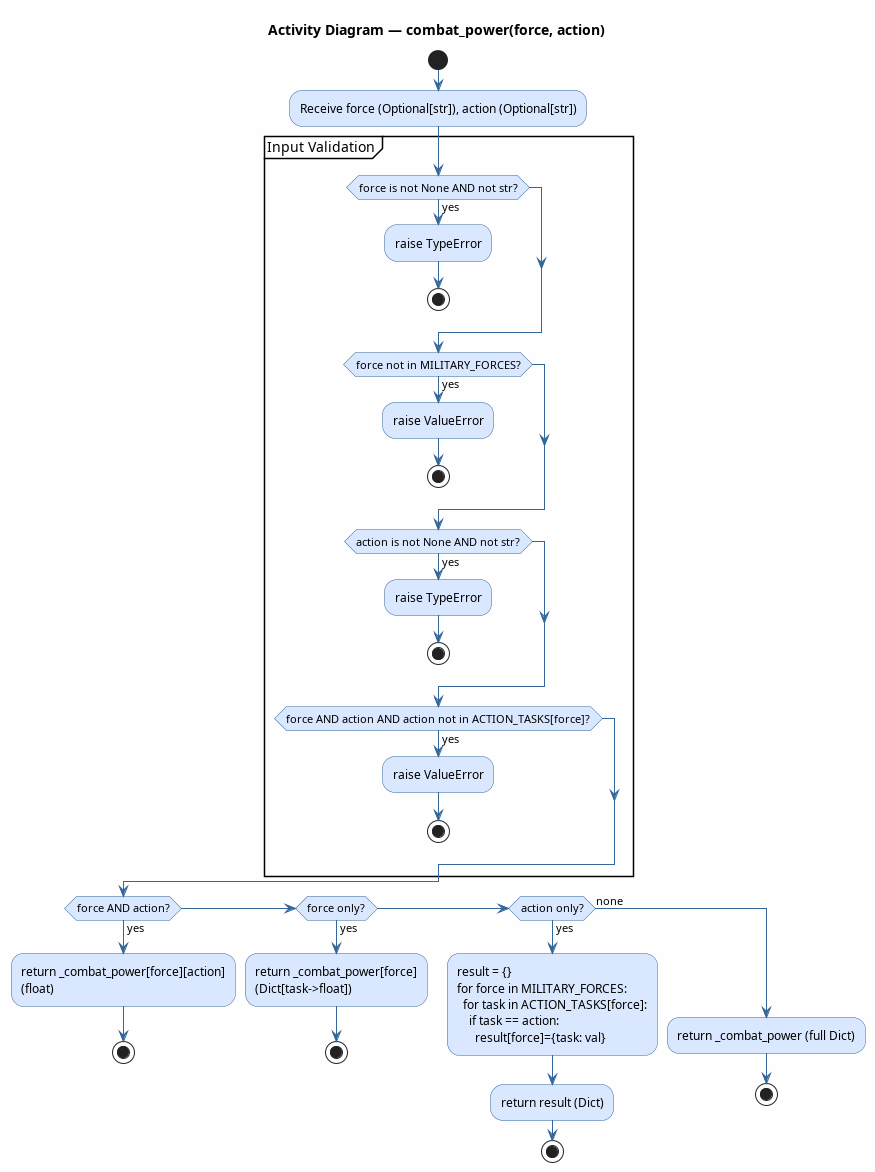

The diagram above was rendered by PlantUML. Its source (embedded in the PNG):
@startuml combat_power
title Activity Diagram — combat_power(force, action)

skinparam ActivityBackgroundColor #D9E8FF
skinparam ActivityBorderColor #336699
skinparam ArrowColor #336699
skinparam backgroundColor #FEFEFE

start

:Receive force (Optional[str]), action (Optional[str]);

partition "Input Validation" {
    if (force is not None AND not str?) then (yes)
        :raise TypeError;
        stop
    endif
    if (force not in MILITARY_FORCES?) then (yes)
        :raise ValueError;
        stop
    endif
    if (action is not None AND not str?) then (yes)
        :raise TypeError;
        stop
    endif
    if (force AND action AND action not in ACTION_TASKS[force]?) then (yes)
        :raise ValueError;
        stop
    endif
}

if (force AND action?) then (yes)
    :return _combat_power[force][action]\n(float);
    stop
elseif (force only?) then (yes)
    :return _combat_power[force]\n(Dict[task->float]);
    stop
elseif (action only?) then (yes)
    :result = {}\nfor force in MILITARY_FORCES:\n  for task in ACTION_TASKS[force]:\n    if task == action:\n      result[force]={task: val};
    :return result (Dict);
    stop
else (none)
    :return _combat_power (full Dict);
    stop
endif

@enduml